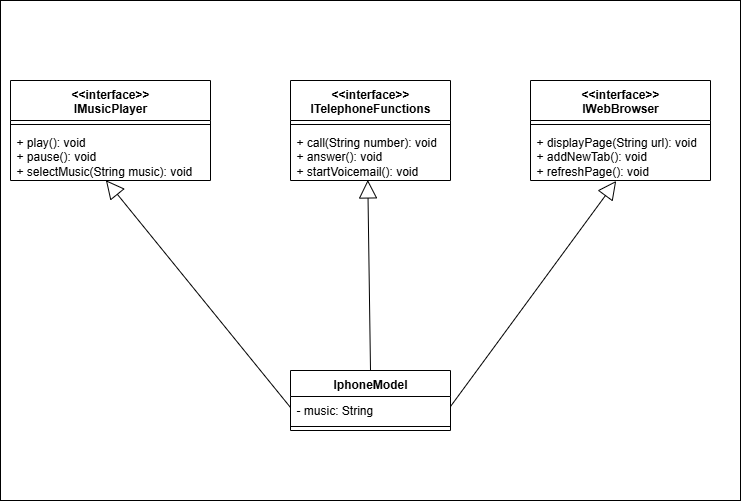

The diagram above was exported from draw.io. Its source (the exported page's mxGraphModel, read from the mxfile embedded in the PNG):
<mxGraphModel dx="1106" dy="605" grid="1" gridSize="10" guides="1" tooltips="1" connect="1" arrows="1" fold="1" page="1" pageScale="1" pageWidth="827" pageHeight="1169" math="0" shadow="0">
  <root>
    <mxCell id="0" />
    <mxCell id="1" parent="0" />
    <mxCell id="1TjTMany90g0sxT0ycTW-1" value="" style="rounded=0;whiteSpace=wrap;html=1;" vertex="1" parent="1">
      <mxGeometry x="30" y="70" width="740" height="500" as="geometry" />
    </mxCell>
    <mxCell id="baDh-XO4wDx92X-_HjDn-5" value="&amp;lt;&amp;lt;interface&amp;gt;&amp;gt;&lt;div&gt;IMusicPlayer&lt;/div&gt;" style="swimlane;fontStyle=1;align=center;verticalAlign=top;childLayout=stackLayout;horizontal=1;startSize=40;horizontalStack=0;resizeParent=1;resizeParentMax=0;resizeLast=0;collapsible=1;marginBottom=0;whiteSpace=wrap;html=1;fillColor=none;" parent="1" vertex="1">
      <mxGeometry x="40" y="150" width="200" height="100" as="geometry">
        <mxRectangle x="330" y="270" width="110" height="40" as="alternateBounds" />
      </mxGeometry>
    </mxCell>
    <mxCell id="baDh-XO4wDx92X-_HjDn-7" value="" style="line;strokeWidth=1;fillColor=none;align=left;verticalAlign=middle;spacingTop=-1;spacingLeft=3;spacingRight=3;rotatable=0;labelPosition=right;points=[];portConstraint=eastwest;strokeColor=inherit;" parent="baDh-XO4wDx92X-_HjDn-5" vertex="1">
      <mxGeometry y="40" width="200" height="8" as="geometry" />
    </mxCell>
    <mxCell id="baDh-XO4wDx92X-_HjDn-8" value="+ play(): void&lt;div&gt;+ pause(): void&lt;/div&gt;&lt;div&gt;+ selectMusic(String music): void&lt;/div&gt;" style="text;strokeColor=none;fillColor=none;align=left;verticalAlign=top;spacingLeft=4;spacingRight=4;overflow=hidden;rotatable=0;points=[[0,0.5],[1,0.5]];portConstraint=eastwest;whiteSpace=wrap;html=1;" parent="baDh-XO4wDx92X-_HjDn-5" vertex="1">
      <mxGeometry y="48" width="200" height="52" as="geometry" />
    </mxCell>
    <mxCell id="baDh-XO4wDx92X-_HjDn-9" value="&amp;lt;&amp;lt;interface&amp;gt;&amp;gt;&lt;div&gt;ITelephoneFunctions&lt;/div&gt;" style="swimlane;fontStyle=1;align=center;verticalAlign=top;childLayout=stackLayout;horizontal=1;startSize=40;horizontalStack=0;resizeParent=1;resizeParentMax=0;resizeLast=0;collapsible=1;marginBottom=0;whiteSpace=wrap;html=1;fillColor=none;" parent="1" vertex="1">
      <mxGeometry x="320" y="150" width="160" height="100" as="geometry" />
    </mxCell>
    <mxCell id="baDh-XO4wDx92X-_HjDn-11" value="" style="line;strokeWidth=1;fillColor=none;align=left;verticalAlign=middle;spacingTop=-1;spacingLeft=3;spacingRight=3;rotatable=0;labelPosition=right;points=[];portConstraint=eastwest;strokeColor=inherit;" parent="baDh-XO4wDx92X-_HjDn-9" vertex="1">
      <mxGeometry y="40" width="160" height="8" as="geometry" />
    </mxCell>
    <mxCell id="baDh-XO4wDx92X-_HjDn-12" value="+ call(String number): void&lt;div&gt;+ answer(): void&lt;/div&gt;&lt;div&gt;+ startVoicemail(): void&lt;/div&gt;" style="text;strokeColor=none;fillColor=none;align=left;verticalAlign=top;spacingLeft=4;spacingRight=4;overflow=hidden;rotatable=0;points=[[0,0.5],[1,0.5]];portConstraint=eastwest;whiteSpace=wrap;html=1;" parent="baDh-XO4wDx92X-_HjDn-9" vertex="1">
      <mxGeometry y="48" width="160" height="52" as="geometry" />
    </mxCell>
    <mxCell id="baDh-XO4wDx92X-_HjDn-13" value="&amp;lt;&amp;lt;interface&amp;gt;&amp;gt;&lt;div&gt;IWebBrowser&lt;/div&gt;" style="swimlane;fontStyle=1;align=center;verticalAlign=top;childLayout=stackLayout;horizontal=1;startSize=40;horizontalStack=0;resizeParent=1;resizeParentMax=0;resizeLast=0;collapsible=1;marginBottom=0;whiteSpace=wrap;html=1;fillColor=none;" parent="1" vertex="1">
      <mxGeometry x="560" y="150" width="180" height="100" as="geometry" />
    </mxCell>
    <mxCell id="baDh-XO4wDx92X-_HjDn-15" value="" style="line;strokeWidth=1;fillColor=none;align=left;verticalAlign=middle;spacingTop=-1;spacingLeft=3;spacingRight=3;rotatable=0;labelPosition=right;points=[];portConstraint=eastwest;strokeColor=inherit;" parent="baDh-XO4wDx92X-_HjDn-13" vertex="1">
      <mxGeometry y="40" width="180" height="8" as="geometry" />
    </mxCell>
    <mxCell id="baDh-XO4wDx92X-_HjDn-16" value="+ displayPage(String url): void&lt;div&gt;+ addNewTab(): void&lt;/div&gt;&lt;div&gt;+ refreshPage(): void&lt;/div&gt;" style="text;strokeColor=none;fillColor=none;align=left;verticalAlign=top;spacingLeft=4;spacingRight=4;overflow=hidden;rotatable=0;points=[[0,0.5],[1,0.5]];portConstraint=eastwest;whiteSpace=wrap;html=1;" parent="baDh-XO4wDx92X-_HjDn-13" vertex="1">
      <mxGeometry y="48" width="180" height="52" as="geometry" />
    </mxCell>
    <mxCell id="baDh-XO4wDx92X-_HjDn-17" value="IphoneModel" style="swimlane;fontStyle=1;align=center;verticalAlign=top;childLayout=stackLayout;horizontal=1;startSize=26;horizontalStack=0;resizeParent=1;resizeParentMax=0;resizeLast=0;collapsible=1;marginBottom=0;whiteSpace=wrap;html=1;fillColor=none;" parent="1" vertex="1">
      <mxGeometry x="320" y="440" width="160" height="60" as="geometry" />
    </mxCell>
    <mxCell id="baDh-XO4wDx92X-_HjDn-18" value="- music: String" style="text;strokeColor=none;fillColor=none;align=left;verticalAlign=top;spacingLeft=4;spacingRight=4;overflow=hidden;rotatable=0;points=[[0,0.5],[1,0.5]];portConstraint=eastwest;whiteSpace=wrap;html=1;" parent="baDh-XO4wDx92X-_HjDn-17" vertex="1">
      <mxGeometry y="26" width="160" height="26" as="geometry" />
    </mxCell>
    <mxCell id="baDh-XO4wDx92X-_HjDn-19" value="" style="line;strokeWidth=1;fillColor=none;align=left;verticalAlign=middle;spacingTop=-1;spacingLeft=3;spacingRight=3;rotatable=0;labelPosition=right;points=[];portConstraint=eastwest;strokeColor=inherit;" parent="baDh-XO4wDx92X-_HjDn-17" vertex="1">
      <mxGeometry y="52" width="160" height="8" as="geometry" />
    </mxCell>
    <mxCell id="baDh-XO4wDx92X-_HjDn-21" value="" style="endArrow=block;endSize=16;endFill=0;html=1;rounded=0;exitX=0.5;exitY=0;exitDx=0;exitDy=0;entryX=0.483;entryY=1.066;entryDx=0;entryDy=0;entryPerimeter=0;" parent="1" source="baDh-XO4wDx92X-_HjDn-17" edge="1">
      <mxGeometry width="160" relative="1" as="geometry">
        <mxPoint x="400" y="436" as="sourcePoint" />
        <mxPoint x="397.28" y="249.43200000000002" as="targetPoint" />
      </mxGeometry>
    </mxCell>
    <mxCell id="baDh-XO4wDx92X-_HjDn-22" value="" style="endArrow=block;endSize=16;endFill=0;html=1;rounded=0;exitX=0;exitY=0.5;exitDx=0;exitDy=0;entryX=0.477;entryY=1.033;entryDx=0;entryDy=0;entryPerimeter=0;" parent="1" edge="1">
      <mxGeometry width="160" relative="1" as="geometry">
        <mxPoint x="320" y="477" as="sourcePoint" />
        <mxPoint x="135.39999999999998" y="249.716" as="targetPoint" />
      </mxGeometry>
    </mxCell>
    <mxCell id="baDh-XO4wDx92X-_HjDn-23" value="" style="endArrow=block;endSize=16;endFill=0;html=1;rounded=0;exitX=1;exitY=0.5;exitDx=0;exitDy=0;entryX=0.476;entryY=1.066;entryDx=0;entryDy=0;entryPerimeter=0;" parent="1" edge="1">
      <mxGeometry width="160" relative="1" as="geometry">
        <mxPoint x="480" y="476" as="sourcePoint" />
        <mxPoint x="645.6800000000001" y="250.43200000000002" as="targetPoint" />
      </mxGeometry>
    </mxCell>
  </root>
</mxGraphModel>